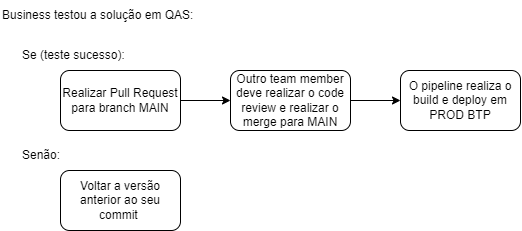

The diagram above was exported from draw.io. Its source (the exported page's mxGraphModel, read from the mxfile embedded in the PNG):
<mxGraphModel dx="869" dy="820" grid="1" gridSize="10" guides="1" tooltips="1" connect="1" arrows="1" fold="1" page="1" pageScale="1" pageWidth="827" pageHeight="1169" math="0" shadow="0">
  <root>
    <mxCell id="0" />
    <mxCell id="1" parent="0" />
    <mxCell id="VQUaff66E-XZFiD7sn_h-2" value="Business testou a solução em QAS:" style="text;html=1;strokeColor=none;fillColor=none;align=left;verticalAlign=middle;whiteSpace=wrap;rounded=0;" vertex="1" parent="1">
      <mxGeometry x="40" y="30" width="300" height="30" as="geometry" />
    </mxCell>
    <mxCell id="VQUaff66E-XZFiD7sn_h-3" value="Se (teste sucesso):" style="text;html=1;strokeColor=none;fillColor=none;align=left;verticalAlign=middle;whiteSpace=wrap;rounded=0;" vertex="1" parent="1">
      <mxGeometry x="60" y="70" width="290" height="30" as="geometry" />
    </mxCell>
    <mxCell id="VQUaff66E-XZFiD7sn_h-4" value="Senão:" style="text;html=1;strokeColor=none;fillColor=none;align=left;verticalAlign=middle;whiteSpace=wrap;rounded=0;" vertex="1" parent="1">
      <mxGeometry x="60" y="170" width="290" height="30" as="geometry" />
    </mxCell>
    <mxCell id="VQUaff66E-XZFiD7sn_h-5" value="" style="edgeStyle=orthogonalEdgeStyle;rounded=0;orthogonalLoop=1;jettySize=auto;html=1;" edge="1" parent="1" source="VQUaff66E-XZFiD7sn_h-6">
      <mxGeometry relative="1" as="geometry">
        <mxPoint x="270" y="130" as="targetPoint" />
      </mxGeometry>
    </mxCell>
    <mxCell id="VQUaff66E-XZFiD7sn_h-6" value="Realizar Pull Request para branch MAIN" style="whiteSpace=wrap;html=1;rounded=1;" vertex="1" parent="1">
      <mxGeometry x="100" y="100" width="120" height="60" as="geometry" />
    </mxCell>
    <mxCell id="VQUaff66E-XZFiD7sn_h-7" value="" style="edgeStyle=orthogonalEdgeStyle;rounded=0;orthogonalLoop=1;jettySize=auto;html=1;" edge="1" parent="1" source="VQUaff66E-XZFiD7sn_h-8" target="VQUaff66E-XZFiD7sn_h-9">
      <mxGeometry relative="1" as="geometry" />
    </mxCell>
    <mxCell id="VQUaff66E-XZFiD7sn_h-8" value="Outro team member deve realizar o code review e realizar o merge para MAIN" style="whiteSpace=wrap;html=1;rounded=1;" vertex="1" parent="1">
      <mxGeometry x="270" y="100" width="120" height="60" as="geometry" />
    </mxCell>
    <mxCell id="VQUaff66E-XZFiD7sn_h-9" value="O pipeline realiza o build e deploy em PROD BTP" style="whiteSpace=wrap;html=1;rounded=1;" vertex="1" parent="1">
      <mxGeometry x="440" y="100" width="120" height="60" as="geometry" />
    </mxCell>
    <mxCell id="VQUaff66E-XZFiD7sn_h-10" value="Voltar a versão anterior ao seu commit&amp;nbsp;" style="whiteSpace=wrap;html=1;rounded=1;" vertex="1" parent="1">
      <mxGeometry x="100" y="200" width="120" height="60" as="geometry" />
    </mxCell>
  </root>
</mxGraphModel>